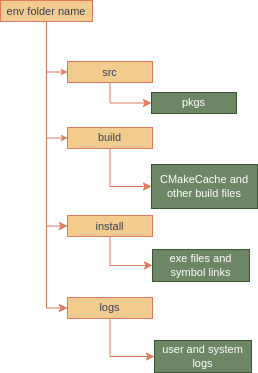

The diagram above was exported from draw.io. Its source (the exported page's mxGraphModel, read from the mxfile embedded in the PNG):
<mxGraphModel dx="539" dy="181" grid="0" gridSize="10" guides="1" tooltips="1" connect="1" arrows="1" fold="1" page="0" pageScale="1" pageWidth="850" pageHeight="1100" math="0" shadow="0">
  <root>
    <mxCell id="0" />
    <mxCell id="1" parent="0" />
    <mxCell id="e0X6V3Mh7fvmbWuhNiD2-1" style="edgeStyle=orthogonalEdgeStyle;rounded=0;jumpStyle=arc;orthogonalLoop=1;jettySize=auto;html=1;strokeColor=#E07A5F;align=center;verticalAlign=middle;fontFamily=Helvetica;fontSize=11;fontColor=default;labelBackgroundColor=none;startArrow=none;startFill=0;startSize=6;endArrow=classic;endFill=1;endSize=4;entryX=0;entryY=0.5;entryDx=0;entryDy=0;exitX=0.5;exitY=1;exitDx=0;exitDy=0;" edge="1" parent="1" source="e0X6V3Mh7fvmbWuhNiD2-8" target="e0X6V3Mh7fvmbWuhNiD2-11">
      <mxGeometry relative="1" as="geometry">
        <mxPoint x="703" y="616.2068965517242" as="targetPoint" />
      </mxGeometry>
    </mxCell>
    <mxCell id="e0X6V3Mh7fvmbWuhNiD2-2" style="edgeStyle=orthogonalEdgeStyle;rounded=0;jumpStyle=arc;orthogonalLoop=1;jettySize=auto;html=1;entryX=0;entryY=0.5;entryDx=0;entryDy=0;strokeColor=#E07A5F;align=center;verticalAlign=middle;fontFamily=Helvetica;fontSize=11;fontColor=default;labelBackgroundColor=none;startArrow=none;startFill=0;startSize=6;endArrow=classic;endFill=1;endSize=4;" edge="1" parent="1" source="e0X6V3Mh7fvmbWuhNiD2-8" target="e0X6V3Mh7fvmbWuhNiD2-10">
      <mxGeometry relative="1" as="geometry" />
    </mxCell>
    <mxCell id="e0X6V3Mh7fvmbWuhNiD2-3" style="edgeStyle=orthogonalEdgeStyle;rounded=0;orthogonalLoop=1;jettySize=auto;html=1;entryX=0;entryY=0.5;entryDx=0;entryDy=0;labelBackgroundColor=none;strokeColor=#E07A5F;fontColor=default;" edge="1" parent="1" source="e0X6V3Mh7fvmbWuhNiD2-8" target="e0X6V3Mh7fvmbWuhNiD2-16">
      <mxGeometry relative="1" as="geometry" />
    </mxCell>
    <mxCell id="e0X6V3Mh7fvmbWuhNiD2-4" style="edgeStyle=orthogonalEdgeStyle;rounded=0;orthogonalLoop=1;jettySize=auto;html=1;entryX=0;entryY=0.5;entryDx=0;entryDy=0;labelBackgroundColor=none;strokeColor=#E07A5F;fontColor=default;" edge="1" parent="1" source="e0X6V3Mh7fvmbWuhNiD2-8" target="e0X6V3Mh7fvmbWuhNiD2-13">
      <mxGeometry relative="1" as="geometry" />
    </mxCell>
    <mxCell id="e0X6V3Mh7fvmbWuhNiD2-8" value="env folder name" style="rounded=0;whiteSpace=wrap;html=1;fontFamily=Helvetica;fontSize=11;fontColor=#393C56;labelBackgroundColor=none;fillColor=#F2CC8F;strokeColor=#E07A5F;" vertex="1" parent="1">
      <mxGeometry x="639" y="549" width="92" height="21" as="geometry" />
    </mxCell>
    <mxCell id="e0X6V3Mh7fvmbWuhNiD2-9" style="edgeStyle=orthogonalEdgeStyle;rounded=0;orthogonalLoop=1;jettySize=auto;html=1;entryX=0;entryY=0.5;entryDx=0;entryDy=0;labelBackgroundColor=none;strokeColor=#E07A5F;fontColor=default;" edge="1" parent="1" source="e0X6V3Mh7fvmbWuhNiD2-10" target="e0X6V3Mh7fvmbWuhNiD2-21">
      <mxGeometry relative="1" as="geometry" />
    </mxCell>
    <mxCell id="e0X6V3Mh7fvmbWuhNiD2-10" value="build" style="rounded=0;whiteSpace=wrap;html=1;fontFamily=Helvetica;fontSize=11;fontColor=#393C56;labelBackgroundColor=none;fillColor=#F2CC8F;strokeColor=#E07A5F;" vertex="1" parent="1">
      <mxGeometry x="706" y="676" width="85" height="21" as="geometry" />
    </mxCell>
    <mxCell id="e0X6V3Mh7fvmbWuhNiD2-11" value="src" style="rounded=0;whiteSpace=wrap;html=1;fontFamily=Helvetica;fontSize=11;fontColor=#393C56;labelBackgroundColor=none;fillColor=#F2CC8F;strokeColor=#E07A5F;" vertex="1" parent="1">
      <mxGeometry x="706" y="610" width="85" height="21" as="geometry" />
    </mxCell>
    <mxCell id="e0X6V3Mh7fvmbWuhNiD2-29" style="edgeStyle=orthogonalEdgeStyle;rounded=0;orthogonalLoop=1;jettySize=auto;html=1;entryX=0;entryY=0.5;entryDx=0;entryDy=0;strokeColor=#E07A5F;fontColor=#393C56;fillColor=#F2CC8F;exitX=0.5;exitY=1;exitDx=0;exitDy=0;" edge="1" parent="1" source="e0X6V3Mh7fvmbWuhNiD2-13" target="e0X6V3Mh7fvmbWuhNiD2-28">
      <mxGeometry relative="1" as="geometry" />
    </mxCell>
    <mxCell id="e0X6V3Mh7fvmbWuhNiD2-13" value="logs" style="rounded=0;whiteSpace=wrap;html=1;fontFamily=Helvetica;fontSize=11;fontColor=#393C56;labelBackgroundColor=none;fillColor=#F2CC8F;strokeColor=#E07A5F;" vertex="1" parent="1">
      <mxGeometry x="706" y="846" width="85" height="21" as="geometry" />
    </mxCell>
    <mxCell id="e0X6V3Mh7fvmbWuhNiD2-15" style="edgeStyle=orthogonalEdgeStyle;rounded=0;orthogonalLoop=1;jettySize=auto;html=1;entryX=0;entryY=0.5;entryDx=0;entryDy=0;exitX=0.5;exitY=1;exitDx=0;exitDy=0;labelBackgroundColor=none;strokeColor=#E07A5F;fontColor=default;" edge="1" parent="1" source="e0X6V3Mh7fvmbWuhNiD2-16" target="e0X6V3Mh7fvmbWuhNiD2-20">
      <mxGeometry relative="1" as="geometry" />
    </mxCell>
    <mxCell id="e0X6V3Mh7fvmbWuhNiD2-16" value="install" style="rounded=0;whiteSpace=wrap;html=1;fontFamily=Helvetica;fontSize=11;fontColor=#393C56;labelBackgroundColor=none;fillColor=#F2CC8F;strokeColor=#E07A5F;" vertex="1" parent="1">
      <mxGeometry x="706" y="764" width="85" height="21" as="geometry" />
    </mxCell>
    <mxCell id="e0X6V3Mh7fvmbWuhNiD2-20" value="exe files and symbol links" style="rounded=0;whiteSpace=wrap;html=1;fontFamily=Helvetica;fontSize=11;fontColor=#ffffff;labelBackgroundColor=none;fillColor=#6d8764;strokeColor=#3A5431;" vertex="1" parent="1">
      <mxGeometry x="791" y="798" width="97" height="32" as="geometry" />
    </mxCell>
    <mxCell id="e0X6V3Mh7fvmbWuhNiD2-21" value="CMakeCache and other build files" style="rounded=0;whiteSpace=wrap;html=1;fontFamily=Helvetica;fontSize=11;fontColor=#ffffff;labelBackgroundColor=none;fillColor=#6d8764;strokeColor=#3A5431;" vertex="1" parent="1">
      <mxGeometry x="790" y="713" width="106" height="44" as="geometry" />
    </mxCell>
    <mxCell id="e0X6V3Mh7fvmbWuhNiD2-22" style="edgeStyle=orthogonalEdgeStyle;rounded=0;orthogonalLoop=1;jettySize=auto;html=1;entryX=0;entryY=0.5;entryDx=0;entryDy=0;labelBackgroundColor=none;strokeColor=#E07A5F;fontColor=default;" edge="1" parent="1" source="e0X6V3Mh7fvmbWuhNiD2-11" target="e0X6V3Mh7fvmbWuhNiD2-23">
      <mxGeometry relative="1" as="geometry" />
    </mxCell>
    <mxCell id="e0X6V3Mh7fvmbWuhNiD2-23" value="pkgs" style="rounded=0;whiteSpace=wrap;html=1;fontFamily=Helvetica;fontSize=11;fontColor=#ffffff;labelBackgroundColor=none;fillColor=#6d8764;strokeColor=#3A5431;" vertex="1" parent="1">
      <mxGeometry x="790" y="641" width="85" height="21" as="geometry" />
    </mxCell>
    <mxCell id="e0X6V3Mh7fvmbWuhNiD2-28" value="user and system logs" style="rounded=0;whiteSpace=wrap;html=1;fontFamily=Helvetica;fontSize=11;fontColor=#ffffff;labelBackgroundColor=none;fillColor=#6d8764;strokeColor=#3A5431;" vertex="1" parent="1">
      <mxGeometry x="793" y="889" width="97" height="32" as="geometry" />
    </mxCell>
  </root>
</mxGraphModel>